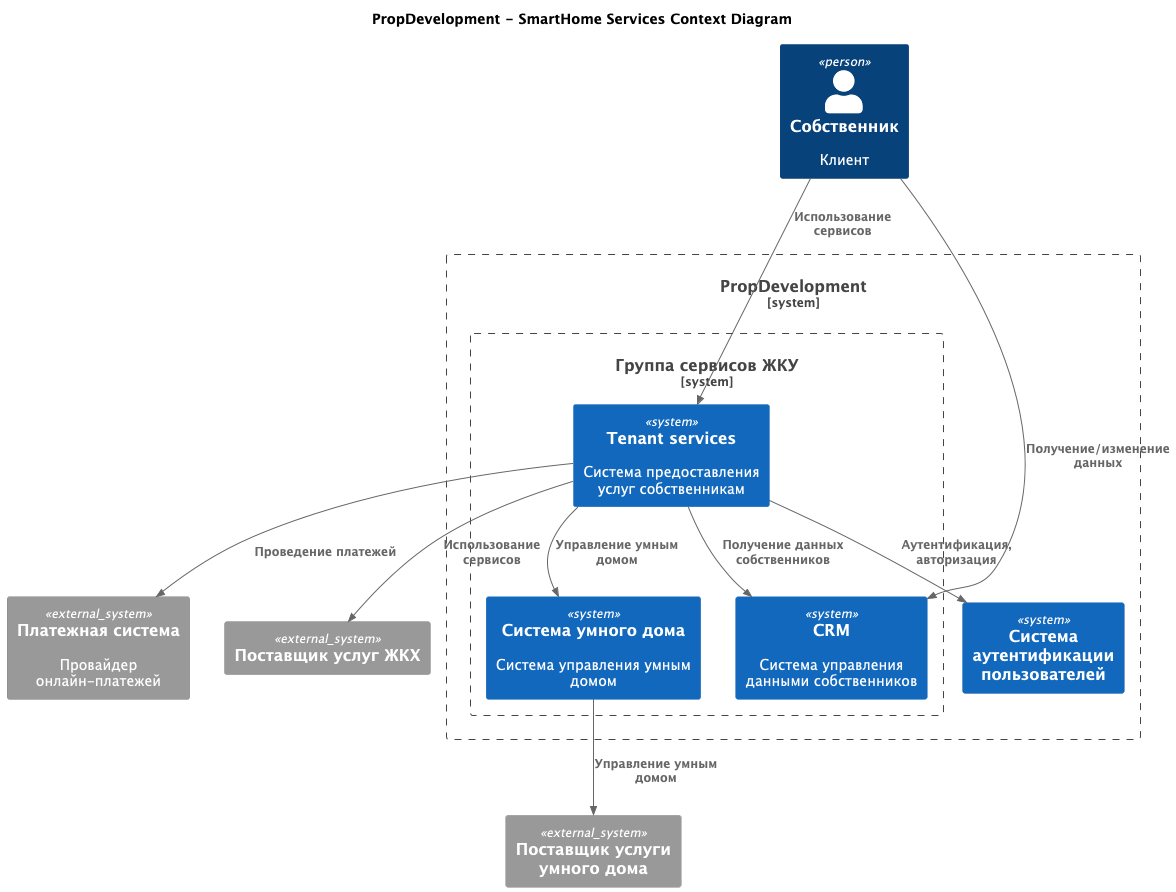

The diagram above was rendered by PlantUML. Its source (embedded in the PNG):
@startuml
title PropDevelopment - SmartHome Services Context Diagram

top to bottom direction

!include <C4/C4_Context>

Person(user, "Собственник", "Клиент")
System_Boundary(c1, "PropDevelopment") {
    System_Boundary(c2, "Группа сервисов ЖКУ") {
        System(tenantServices, "Tenant services", "Система предоставления услуг собственникам")
        System(crm, "CRM", "Система управления данными собственников")
        System(smartHomeService, "Система умного дома", "Система управления умным домом")
    }
    System(authSystem, "Система аутентификации пользователей")
}

System_Ext(paymentSystem, "Платежная система", "Провайдер онлайн-платежей")
System_Ext(serviceProvider, "Поставщик услуг ЖКХ")
System_Ext(smartHome, "Поставщик услуги умного дома")

Rel(user, tenantServices, "Использование сервисов")
Rel(user, crm, "Получение/изменение данных")
Rel(tenantServices, crm, "Получение данных собственников")
Rel(tenantServices, authSystem, "Аутентификация, авторизация")
Rel(tenantServices, smartHomeService, "Управление умным домом")

Rel(tenantServices, paymentSystem, "Проведение платежей")
Rel(tenantServices, serviceProvider, "Использование сервисов")
Rel(smartHomeService, smartHome, "Управление умным домом")

@enduml